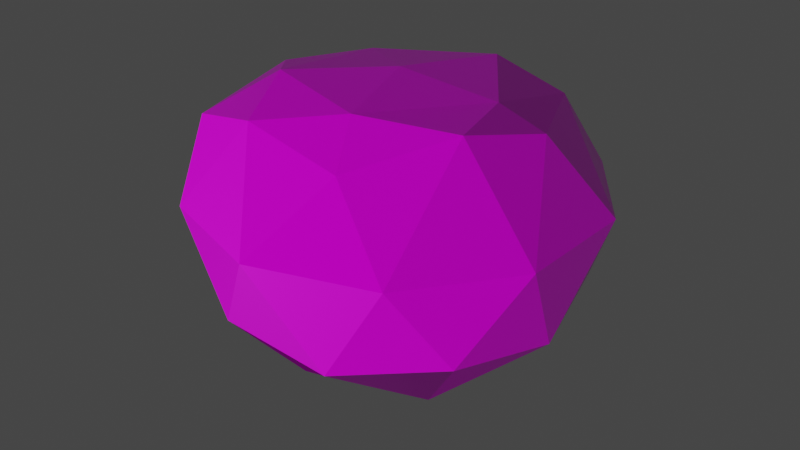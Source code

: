 # Source: stone2.blend  (saved by Blender 2.92.15; exported with 4.5.12 LTS)
import bpy
from mathutils import Matrix  # noqa: F401  (used for matrix-valued properties, if any)

bpy.ops.wm.read_factory_settings(use_empty=True)
scene = bpy.context.scene
scene.name = 'Scene'

# ---- collections
col_collection = bpy.data.collections.new('Collection'); scene.collection.children.link(col_collection)

# ---- images (referenced by path relative to the original .blend; pixels are not part of the script)
import os
ASSET_DIR = os.environ.get("B2B_ASSET_DIR", "")  # directory of the original .blend (textures are referenced by path, not embedded)
HERE = os.path.dirname(os.path.abspath(__file__))  # packed textures are extracted next to this script under _unpacked/

def load_image(name, relpath, width, height, colorspace="sRGB"):
    """Load a texture the original file referenced (path relative to the .blend, or extracted next to this script)."""
    p = next((c for c in (os.path.join(HERE, relpath), os.path.join(ASSET_DIR, relpath)) if relpath and os.path.exists(c)), "")
    if p:
        img = bpy.data.images.load(p, check_existing=True)
        img.name = name
    else:  # same state as the original file: an image datablock whose file is absent (Cycles renders it pink)
        img = bpy.data.images.new(name, width, height)
        img.source = "FILE"
        img.filepath = "//" + (relpath or name)
    img.colorspace_settings.name = colorspace
    return img
img_stone_base_01_basecolor_jpg = load_image('stone_base_01_basecolor.jpg', 'assets/materials/stone_01_fdf23fc1-e392-48b3-8819-dde23c851398/textures_1k/stone_base_01_basecolor.jpg', 1024, 1024, 'sRGB')
img_stone_base_01_ambientocclusion_jpg = load_image('stone_base_01_ambientocclusion.jpg', 'assets/materials/stone_01_fdf23fc1-e392-48b3-8819-dde23c851398/textures_1k/stone_base_01_ambientocclusion.jpg', 1024, 1024, 'sRGB')
img_stone_base_01_height_jpg = load_image('stone_base_01_height.jpg', 'assets/materials/stone_01_fdf23fc1-e392-48b3-8819-dde23c851398/textures_1k/stone_base_01_height.jpg', 1024, 1024, 'Non-Color')
img_stone_base_01_roughness_jpg = load_image('stone_base_01_roughness.jpg', 'assets/materials/stone_01_fdf23fc1-e392-48b3-8819-dde23c851398/textures_1k/stone_base_01_roughness.jpg', 1024, 1024, 'Non-Color')
img_stone_base_01_normal_jpg = load_image('stone_base_01_normal.jpg', 'assets/materials/stone_01_fdf23fc1-e392-48b3-8819-dde23c851398/textures_1k/stone_base_01_normal.jpg', 1024, 1024, 'Non-Color')
img_stone_base_01_metallic_jpg = load_image('stone_base_01_metallic.jpg', 'assets/materials/stone_01_fdf23fc1-e392-48b3-8819-dde23c851398/textures_1k/stone_base_01_metallic.jpg', 1024, 1024, 'Non-Color')

# ---- materials (node trees are filled in below, after node groups)
mat_stone_01 = bpy.data.materials.new('Stone 01')
mat_stone_01.displacement_method = 'DISPLACEMENT'
mat_stone_01.use_transparent_shadow = False

# ---- node groups
ng_nodegroup_002 = bpy.data.node_groups.new('NodeGroup.002', 'ShaderNodeTree')
_s = ng_nodegroup_002.interface.new_socket(name='Vector', in_out='OUTPUT', socket_type='NodeSocketVector')
_s.min_value = 0.0
_s.max_value = 0.0
_s = ng_nodegroup_002.interface.new_socket(name='Vector', in_out='INPUT', socket_type='NodeSocketVector')
_s.min_value = 0.0
_s.max_value = -1e+04
_N = ng_nodegroup_002.nodes; _L = ng_nodegroup_002.links
n0 = _N.new('ShaderNodeInvert'); n0.name = 'Invert'; n0.location = (-1, -64)
n1 = _N.new('ShaderNodeSeparateXYZ'); n1.name = 'Separate XYZ'; n1.location = (-202, 48)
n2 = _N.new('ShaderNodeCombineXYZ'); n2.name = 'Combine XYZ'; n2.location = (202, 64)
n3 = _N.new('NodeGroupInput'); n3.name = 'Group Input'; n3.location = (-402, 0)
n4 = _N.new('NodeGroupOutput'); n4.name = 'Group Output'; n4.location = (402, 0)
_L.new(n3.outputs[0], n1.inputs[0])
_L.new(n1.outputs[0], n2.inputs[0])
_L.new(n2.outputs[0], n4.inputs[0])
_L.new(n1.outputs[1], n0.inputs[1])
_L.new(n0.outputs[0], n2.inputs[1])
_L.new(n1.outputs[2], n2.inputs[2])
n4.is_active_output = True

# ---- material node trees
mat_stone_01.use_nodes = True; mat_stone_01.node_tree.nodes.clear()
_N = mat_stone_01.node_tree.nodes; _L = mat_stone_01.node_tree.links
n0 = _N.new('NodeFrame'); n0.name = 'Frame'; n0.location = (-2516, 456)
n0.label = 'Mapping'
n0.width = 400
n1 = _N.new('NodeFrame'); n1.name = 'Frame.001'; n1.location = (-1871, 947)
n1.label = 'Textures'
n1.width = 355
n2 = _N.new('NodeFrame'); n2.name = 'Frame.002'; n2.location = (-265, -11)
n2.width = 200
n3 = _N.new('ShaderNodeMapping'); n3.name = 'Mapping'; n3.location = (230, -30)
n4 = _N.new('ShaderNodeTexCoord'); n4.name = 'Texture Coordinate'; n4.location = (30, -30)
n5 = _N.new('ShaderNodeGroup'); n5.name = 'Group'; n5.location = (-1411, -218)
n5.node_tree = ng_nodegroup_002
n6 = _N.new('NodeReroute'); n6.name = 'Reroute'; n6.location = (35, -991)
n6.width = 16
n6.socket_idname = 'NodeSocketVector'
n7 = _N.new('ShaderNodeTexImage'); n7.name = 'Image Texture.001'; n7.location = (85, -321)
n7.label = 'Base Color'
n7.image = img_stone_base_01_basecolor_jpg
n8 = _N.new('ShaderNodeTexImage'); n8.name = 'Image Texture.005'; n8.location = (82, -30)
n8.label = 'Base Color'
n8.image = img_stone_base_01_ambientocclusion_jpg
n9 = _N.new('ShaderNodeMix'); n9.name = 'Mix'; n9.location = (-1340, 849)
n9.data_type = 'RGBA'
n9.blend_type = 'MULTIPLY'
n9.inputs[0].default_value = 0.5221
n10 = _N.new('ShaderNodeNormalMap'); n10.name = 'Normal Map'; n10.location = (-1005, -180)
n11 = _N.new('ShaderNodeBsdfPrincipled'); n11.name = 'Principled BSDF.001'; n11.location = (-633, 462)
n11.distribution = 'GGX'
n11.subsurface_method = 'BURLEY'
n11.inputs[3].default_value = 1.45
n11.inputs[27].default_value = (0.0, 0.0, 0.0, 1.0)
n11.inputs[28].default_value = 1.0
n12 = _N.new('ShaderNodeTexImage'); n12.name = 'Image Texture'; n12.location = (85, -1441)
n12.label = 'Displacement'
n12.image = img_stone_base_01_height_jpg
n13 = _N.new('ShaderNodeTexImage'); n13.name = 'Image Texture.003'; n13.location = (85, -881)
n13.label = 'Roughness'
n13.image = img_stone_base_01_roughness_jpg
n14 = _N.new('ShaderNodeOutputMaterial'); n14.name = 'Material Output'; n14.location = (7, 172)
n15 = _N.new('ShaderNodeRGBCurve'); n15.name = 'RGB Curves'; n15.location = (-1267, 188)
_c = n15.mapping.curves[3]
while len(_c.points) > 2: _c.points.remove(_c.points[-1])
_c.points[0].location = (0.0, 0.0); _c.points[0].handle_type = 'AUTO'
_c.points[1].location = (0.5, 0.51786); _c.points[1].handle_type = 'AUTO'
_p = _c.points.new(1.0, 1.0); _p.handle_type = 'AUTO'
n15.mapping.update()
n16 = _N.new('ShaderNodeTexImage'); n16.name = 'Image Texture.004'; n16.location = (85, -1161)
n16.label = 'Normal'
n16.image = img_stone_base_01_normal_jpg
n17 = _N.new('ShaderNodeTexImage'); n17.name = 'Image Texture.002'; n17.location = (85, -601)
n17.label = 'Metallic'
n17.image = img_stone_base_01_metallic_jpg
n18 = _N.new('ShaderNodeDisplacement'); n18.name = 'Displacement'; n18.location = (30, -30)
n18.inputs[2].default_value = 0.05
n3.parent = n0
n4.parent = n0
n6.parent = n1
n7.parent = n1
n8.parent = n1
n12.parent = n1
n13.parent = n1
n16.parent = n1
n17.parent = n1
n18.parent = n2
_L.new(n12.outputs[0], n18.inputs[0])
_L.new(n17.outputs[0], n11.inputs[1])
_L.new(n16.outputs[0], n5.inputs[0])
_L.new(n10.outputs[0], n11.inputs[5])
_L.new(n6.outputs[0], n7.inputs[0])
_L.new(n6.outputs[0], n17.inputs[0])
_L.new(n6.outputs[0], n13.inputs[0])
_L.new(n6.outputs[0], n16.inputs[0])
_L.new(n6.outputs[0], n12.inputs[0])
_L.new(n3.outputs[0], n6.inputs[0])
_L.new(n4.outputs[2], n3.inputs[0])
_L.new(n5.outputs[0], n10.inputs[1])
_L.new(n9.outputs[2], n11.inputs[0])
_L.new(n8.outputs[0], n9.inputs[7])
_L.new(n6.outputs[0], n8.inputs[0])
_L.new(n7.outputs[0], n9.inputs[6])
_L.new(n11.outputs[0], n14.inputs[0])
_L.new(n13.outputs[0], n15.inputs[1])
_L.new(n15.outputs[0], n11.inputs[2])
_L.new(n18.outputs[0], n14.inputs[2])
n14.is_active_output = True

# ---- world
world_world = bpy.data.worlds.new('World'); scene.world = world_world
world_world.use_nodes = True; world_world.node_tree.nodes.clear()
_N = world_world.node_tree.nodes; _L = world_world.node_tree.links
n0 = _N.new('ShaderNodeOutputWorld'); n0.name = 'World Output'; n0.location = (300, 300)
n1 = _N.new('ShaderNodeBackground'); n1.name = 'Background'; n1.location = (10, 300)
n1.inputs[0].default_value = (0.05088, 0.05088, 0.05088, 1.0)
_L.new(n1.outputs[0], n0.inputs[0])
n0.is_active_output = True
world_world.color = (0.05088, 0.05088, 0.05088)
world_world.use_sun_shadow = False
world_world.sun_shadow_jitter_overblur = 0.0

# ---- meshes
me_icosphere = bpy.data.meshes.new('Icosphere')
me_icosphere.from_pydata([(0.0, 0.0, -1.0), (0.7236, -0.5257, -0.4472), (-0.2764, -0.8506, -0.4472), (-0.8944, 0.0, -0.4472), (-0.2764, 0.8506, -0.4472), (0.7236, 0.5257, -0.4472), (0.2764, -0.7214, 0.3703), (-0.7236, -0.5257, 0.3195), (-0.7236, 0.5257, 0.3402), (0.2764, 0.6527, 0.3819), (0.767, 0.0, 0.4472), (0.0, 0.0, 0.5653), (-0.1625, -0.5, -0.8507), (0.4253, -0.309, -0.8507), (0.2629, -0.809, -0.5257), (0.8506, 0.0, -0.5257), (0.4253, 0.309, -0.8507), (-0.5257, 0.0, -0.8507), (-0.6882, -0.5, -0.5257), (-0.1625, 0.5, -0.8507), (-0.6882, 0.5, -0.5257), (0.2629, 0.809, -0.5257), (0.9511, -0.309, 0.0), (0.9511, 0.309, 0.0), (0.0, -1.0, 0.0), (0.5878, -0.809, 0.0), (-0.9511, -0.309, 0.0), (-0.5878, -0.809, 0.0), (-0.5878, 0.809, 0.0), (-0.9511, 0.309, 0.0), (0.5878, 0.809, 0.0), (0.0, 1.0, 0.0), (0.6323, -0.3825, 0.5257), (-0.2629, -0.6672, 0.4448), (-0.7097, 0.0, 0.4396), (-0.2629, 0.7122, 0.2633), (0.5371, 0.5, 0.4247), (0.1625, -0.5, 0.5344), (0.5257, 0.0, 0.5259), (-0.4253, -0.309, 0.5376), (-0.4253, 0.309, 0.4813), (0.1625, 0.5, 0.5272)], [], [(0, 13, 12), (1, 13, 15), (0, 12, 17), (0, 17, 19), (0, 19, 16), (1, 15, 22), (2, 14, 24), (3, 18, 26), (4, 20, 28), (5, 21, 30), (1, 22, 25), (2, 24, 27), (3, 26, 29), (4, 28, 31), (5, 30, 23), (6, 32, 37), (7, 33, 39), (8, 34, 40), (9, 35, 41), (10, 36, 38), (38, 41, 11), (38, 36, 41), (36, 9, 41), (41, 40, 11), (41, 35, 40), (35, 8, 40), (40, 39, 11), (40, 34, 39), (34, 7, 39), (39, 37, 11), (39, 33, 37), (33, 6, 37), (37, 38, 11), (37, 32, 38), (32, 10, 38), (23, 36, 10), (23, 30, 36), (30, 9, 36), (31, 35, 9), (31, 28, 35), (28, 8, 35), (29, 34, 8), (29, 26, 34), (26, 7, 34), (27, 33, 7), (27, 24, 33), (24, 6, 33), (25, 32, 6), (25, 22, 32), (22, 10, 32), (30, 31, 9), (30, 21, 31), (21, 4, 31), (28, 29, 8), (28, 20, 29), (20, 3, 29), (26, 27, 7), (26, 18, 27), (18, 2, 27), (24, 25, 6), (24, 14, 25), (14, 1, 25), (22, 23, 10), (22, 15, 23), (15, 5, 23), (16, 21, 5), (16, 19, 21), (19, 4, 21), (19, 20, 4), (19, 17, 20), (17, 3, 20), (17, 18, 3), (17, 12, 18), (12, 2, 18), (15, 16, 5), (15, 13, 16), (13, 0, 16), (12, 14, 2), (12, 13, 14), (13, 1, 14)])
_uv = me_icosphere.uv_layers.new(name='UVMap')
_uv.uv.foreach_set('vector', [0.8182, 0.0, 0.7727, 0.07873, 0.8636, 0.07873, 0.7273, 0.1575, 0.6818, 0.07873, 0.6364, 0.1575, 0.09091, 0.0, 0.04545, 0.07873, 0.1364, 0.07873, 0.2727, 0.0, 0.2273, 0.07873, 0.3182, 0.07873, 0.4545, 0.0, 0.4091, 0.07873, 0.5, 0.07873, 0.7273, 0.1575, 0.6364, 0.1575, 0.6818, 0.2362, 0.9091, 0.1575, 0.8182, 0.1575, 0.8636, 0.2362, 0.1818, 0.1575, 0.09091, 0.1575, 0.1364, 0.2362, 0.3636, 0.1575, 0.2727, 0.1575, 0.3182, 0.2362, 0.5455, 0.1575, 0.4545, 0.1575, 0.5, 0.2362, 0.7273, 0.1575, 0.6818, 0.2362, 0.7727, 0.2362, 0.9091, 0.1575, 0.8636, 0.2362, 0.9545, 0.2362, 0.1818, 0.1575, 0.1364, 0.2362, 0.2273, 0.2362, 0.3636, 0.1575, 0.3182, 0.2362, 0.4091, 0.2362, 0.5455, 0.1575, 0.5, 0.2362, 0.5909, 0.2362, 0.8182, 0.3149, 0.7273, 0.3149, 0.7727, 0.3937, 1.0, 0.3149, 0.9091, 0.3149, 0.9545, 0.3937, 0.2727, 0.3149, 0.1818, 0.3149, 0.2273, 0.3937, 0.4545, 0.3149, 0.3636, 0.3149, 0.4091, 0.3937, 0.6364, 0.3149, 0.5455, 0.3149, 0.5909, 0.3937, 0.5909, 0.3937, 0.5, 0.3937, 0.5455, 0.4724, 0.5909, 0.3937, 0.5455, 0.3149, 0.5, 0.3937, 0.5455, 0.3149, 0.4545, 0.3149, 0.5, 0.3937, 0.4091, 0.3937, 0.3182, 0.3937, 0.3636, 0.4724, 0.4091, 0.3937, 0.3636, 0.3149, 0.3182, 0.3937, 0.3636, 0.3149, 0.2727, 0.3149, 0.3182, 0.3937, 0.2273, 0.3937, 0.1364, 0.3937, 0.1818, 0.4724, 0.2273, 0.3937, 0.1818, 0.3149, 0.1364, 0.3937, 0.1818, 0.3149, 0.09091, 0.3149, 0.1364, 0.3937, 0.9545, 0.3937, 0.8636, 0.3937, 0.9091, 0.4724, 0.9545, 0.3937, 0.9091, 0.3149, 0.8636, 0.3937, 0.9091, 0.3149, 0.8182, 0.3149, 0.8636, 0.3937, 0.7727, 0.3937, 0.6818, 0.3937, 0.7273, 0.4724, 0.7727, 0.3937, 0.7273, 0.3149, 0.6818, 0.3937, 0.7273, 0.3149, 0.6364, 0.3149, 0.6818, 0.3937, 0.5909, 0.2362, 0.5455, 0.3149, 0.6364, 0.3149, 0.5909, 0.2362, 0.5, 0.2362, 0.5455, 0.3149, 0.5, 0.2362, 0.4545, 0.3149, 0.5455, 0.3149, 0.4091, 0.2362, 0.3636, 0.3149, 0.4545, 0.3149, 0.4091, 0.2362, 0.3182, 0.2362, 0.3636, 0.3149, 0.3182, 0.2362, 0.2727, 0.3149, 0.3636, 0.3149, 0.2273, 0.2362, 0.1818, 0.3149, 0.2727, 0.3149, 0.2273, 0.2362, 0.1364, 0.2362, 0.1818, 0.3149, 0.1364, 0.2362, 0.09091, 0.3149, 0.1818, 0.3149, 0.9545, 0.2362, 0.9091, 0.3149, 1.0, 0.3149, 0.9545, 0.2362, 0.8636, 0.2362, 0.9091, 0.3149, 0.8636, 0.2362, 0.8182, 0.3149, 0.9091, 0.3149, 0.7727, 0.2362, 0.7273, 0.3149, 0.8182, 0.3149, 0.7727, 0.2362, 0.6818, 0.2362, 0.7273, 0.3149, 0.6818, 0.2362, 0.6364, 0.3149, 0.7273, 0.3149, 0.5, 0.2362, 0.4091, 0.2362, 0.4545, 0.3149, 0.5, 0.2362, 0.4545, 0.1575, 0.4091, 0.2362, 0.4545, 0.1575, 0.3636, 0.1575, 0.4091, 0.2362, 0.3182, 0.2362, 0.2273, 0.2362, 0.2727, 0.3149, 0.3182, 0.2362, 0.2727, 0.1575, 0.2273, 0.2362, 0.2727, 0.1575, 0.1818, 0.1575, 0.2273, 0.2362, 0.1364, 0.2362, 0.04545, 0.2362, 0.09091, 0.3149, 0.1364, 0.2362, 0.09091, 0.1575, 0.04545, 0.2362, 0.09091, 0.1575, 0.0, 0.1575, 0.04545, 0.2362, 0.8636, 0.2362, 0.7727, 0.2362, 0.8182, 0.3149, 0.8636, 0.2362, 0.8182, 0.1575, 0.7727, 0.2362, 0.8182, 0.1575, 0.7273, 0.1575, 0.7727, 0.2362, 0.6818, 0.2362, 0.5909, 0.2362, 0.6364, 0.3149, 0.6818, 0.2362, 0.6364, 0.1575, 0.5909, 0.2362, 0.6364, 0.1575, 0.5455, 0.1575, 0.5909, 0.2362, 0.5, 0.07873, 0.4545, 0.1575, 0.5455, 0.1575, 0.5, 0.07873, 0.4091, 0.07873, 0.4545, 0.1575, 0.4091, 0.07873, 0.3636, 0.1575, 0.4545, 0.1575, 0.3182, 0.07873, 0.2727, 0.1575, 0.3636, 0.1575, 0.3182, 0.07873, 0.2273, 0.07873, 0.2727, 0.1575, 0.2273, 0.07873, 0.1818, 0.1575, 0.2727, 0.1575, 0.1364, 0.07873, 0.09091, 0.1575, 0.1818, 0.1575, 0.1364, 0.07873, 0.04545, 0.07873, 0.09091, 0.1575, 0.04545, 0.07873, 0.0, 0.1575, 0.09091, 0.1575, 0.6364, 0.1575, 0.5909, 0.07873, 0.5455, 0.1575, 0.6364, 0.1575, 0.6818, 0.07873, 0.5909, 0.07873, 0.6818, 0.07873, 0.6364, 0.0, 0.5909, 0.07873, 0.8636, 0.07873, 0.8182, 0.1575, 0.9091, 0.1575, 0.8636, 0.07873, 0.7727, 0.07873, 0.8182, 0.1575, 0.7727, 0.07873, 0.7273, 0.1575, 0.8182, 0.1575])
_uv = me_icosphere.uv_layers.new(name='automap')
_uv.uv.foreach_set('vector', [0.5022, 0.4987, 0.7148, 0.3442, 0.4209, 0.2487, 0.2358, 0.3121, 0.3442, 0.1103, 0.4987, 0.2728, 0.5022, 0.4987, 0.4209, 0.2487, 0.2393, 0.4987, 0.5022, 0.4987, 0.2393, 0.4987, 0.4209, 0.7487, 0.5022, 0.4987, 0.4209, 0.7487, 0.7148, 0.6532, 0.2358, 0.3121, 0.4987, 0.2728, 0.3442, 0.5357, 0.364, 0.3121, 0.6336, 0.2728, 0.5022, 0.5357, 0.4987, 0.3121, 0.2487, 0.2728, 0.3442, 0.5357, 0.364, 0.3121, 0.1581, 0.2728, 0.2083, 0.5357, 0.864, 0.3121, 0.6336, 0.2728, 0.796, 0.5357, 0.2358, 0.3121, 0.3442, 0.5357, 0.09418, 0.5357, 0.364, 0.3121, 0.5022, 0.5357, 0.2083, 0.5357, 0.4987, 0.3121, 0.3442, 0.5357, 0.6532, 0.5357, 0.364, 0.3121, 0.2083, 0.5357, 0.5022, 0.5357, 0.7615, 0.3121, 0.9032, 0.5357, 0.6532, 0.5357, 0.6403, 0.138, 0.8183, 0.3074, 0.5834, 0.2487, 0.1403, 0.2358, 0.3707, 0.1651, 0.2895, 0.3442, 0.1403, 0.7615, 0.1473, 0.4987, 0.2895, 0.6532, 0.6403, 0.7266, 0.3707, 0.6673, 0.5834, 0.7993, 0.8857, 0.4987, 0.7707, 0.7487, 0.765, 0.4987, 0.765, 0.4987, 0.5834, 0.7487, 0.5022, 0.4987, 0.765, 0.4987, 0.7707, 0.7487, 0.5834, 0.7487, 0.7707, 0.7487, 0.6403, 0.825, 0.5834, 0.7487, 0.5834, 0.7487, 0.2895, 0.6532, 0.5022, 0.4987, 0.5834, 0.7487, 0.3707, 0.8548, 0.2895, 0.6532, 0.3707, 0.8548, 0.1403, 0.7615, 0.2895, 0.6532, 0.2895, 0.6532, 0.2895, 0.3442, 0.5022, 0.4987, 0.2895, 0.6532, 0.1473, 0.4987, 0.2895, 0.3442, 0.1473, 0.4987, 0.1403, 0.2358, 0.2895, 0.3442, 0.2895, 0.3442, 0.5834, 0.2487, 0.5022, 0.4987, 0.2895, 0.3442, 0.3707, 0.1651, 0.5834, 0.2487, 0.3707, 0.1651, 0.6403, 0.138, 0.5834, 0.2487, 0.5834, 0.2487, 0.765, 0.4987, 0.5022, 0.4987, 0.5834, 0.2487, 0.8183, 0.3074, 0.765, 0.4987, 0.8183, 0.3074, 0.8857, 0.4987, 0.765, 0.4987, 0.6532, 0.5357, 0.7487, 0.748, 0.4987, 0.7593, 0.6532, 0.5357, 0.9032, 0.5357, 0.7487, 0.748, 0.796, 0.5357, 0.6403, 0.7266, 0.7707, 0.748, 0.5022, 0.5357, 0.3707, 0.6673, 0.6403, 0.7266, 0.5022, 0.5357, 0.2083, 0.5357, 0.3707, 0.6673, 0.2083, 0.5357, 0.1403, 0.7058, 0.3707, 0.6673, 0.6532, 0.5357, 0.4987, 0.7554, 0.7615, 0.7058, 0.6532, 0.5357, 0.3442, 0.5357, 0.4987, 0.7554, 0.3442, 0.5357, 0.2358, 0.6954, 0.4987, 0.7554, 0.2083, 0.5357, 0.3707, 0.7581, 0.1403, 0.6954, 0.2083, 0.5357, 0.5022, 0.5357, 0.3707, 0.7581, 0.5022, 0.5357, 0.6403, 0.7208, 0.3707, 0.7581, 0.796, 0.5357, 0.8183, 0.7985, 0.6403, 0.7208, 0.09418, 0.5357, 0.3442, 0.5357, 0.3074, 0.7985, 0.3442, 0.5357, 0.4987, 0.7593, 0.3074, 0.7985, 0.796, 0.5357, 0.5022, 0.5357, 0.6403, 0.7266, 0.796, 0.5357, 0.6336, 0.2728, 0.5022, 0.5357, 0.6336, 0.2728, 0.364, 0.3121, 0.5022, 0.5357, 0.9032, 0.5357, 0.6532, 0.5357, 0.7615, 0.7058, 0.9032, 0.5357, 0.7487, 0.2728, 0.6532, 0.5357, 0.7487, 0.2728, 0.4987, 0.3121, 0.6532, 0.5357, 0.3442, 0.5357, 0.09418, 0.5357, 0.2358, 0.6954, 0.3442, 0.5357, 0.2487, 0.2728, 0.09418, 0.5357, 0.1581, 0.2728, 0.364, 0.3121, 0.2083, 0.5357, 0.5022, 0.5357, 0.796, 0.5357, 0.6403, 0.7208, 0.5022, 0.5357, 0.6336, 0.2728, 0.796, 0.5357, 0.6336, 0.2728, 0.864, 0.3121, 0.796, 0.5357, 0.3442, 0.5357, 0.6532, 0.5357, 0.4987, 0.7593, 0.3442, 0.5357, 0.4987, 0.2728, 0.6532, 0.5357, 0.4987, 0.2728, 0.7615, 0.3121, 0.6532, 0.5357, 0.7148, 0.6532, 0.6336, 0.9032, 0.864, 0.7615, 0.7148, 0.6532, 0.4209, 0.7487, 0.6336, 0.9032, 0.4209, 0.1103, 0.364, 0.3121, 0.6336, 0.2728, 0.4209, 0.7487, 0.1581, 0.7487, 0.364, 0.924, 0.4209, 0.7487, 0.2393, 0.4987, 0.1581, 0.7487, 0.4987, 0.1103, 0.4987, 0.3121, 0.7487, 0.2728, 0.4987, 0.1103, 0.2487, 0.2728, 0.4987, 0.3121, 0.2393, 0.4987, 0.4209, 0.2487, 0.1581, 0.2487, 0.4209, 0.2487, 0.364, 0.07336, 0.1581, 0.2487, 0.4987, 0.2728, 0.6532, 0.1103, 0.7615, 0.3121, 0.9275, 0.4987, 0.7148, 0.3442, 0.7148, 0.6532, 0.7148, 0.3442, 0.5022, 0.4987, 0.7148, 0.6532, 0.4209, 0.1103, 0.6336, 0.2728, 0.364, 0.3121, 0.4209, 0.2487, 0.7148, 0.3442, 0.6336, 0.09418, 0.7148, 0.3442, 0.864, 0.2358, 0.6336, 0.09418])
_uv.active_render = True
me_icosphere.materials.append(mat_stone_01)
me_icosphere.use_remesh_fix_poles = True
me_icosphere.use_remesh_preserve_attributes = False
me_icosphere.use_mirror_vertex_groups = False
me_icosphere.auto_texspace = False
me_icosphere.update()

# ---- objects
ob_icosphere = bpy.data.objects.new('Icosphere', me_icosphere)

# ---- transforms, parenting, visibility, modifiers, constraints
ob_icosphere.location = (0.0, 0.0, 0.0)
ob_icosphere.lineart.crease_threshold = 0.0

# ---- collection membership
col_collection.objects.link(ob_icosphere)

# ---- scene / render settings (as saved in the file)
scene.frame_start = 1; scene.frame_end = 250; scene.frame_set(1)
scene.render.engine = 'BLENDER_EEVEE_NEXT'
scene.cycles.use_denoising = False
scene.cycles.samples = 128
scene.cycles.sampling_pattern = 'TABULATED_SOBOL'
scene.cycles.use_adaptive_sampling = False
scene.cycles.use_light_tree = False
scene.view_settings.view_transform = 'Filmic'
bpy.context.view_layer.update()

# ---- added for rendering (the .blend has no active camera and no usable light): camera, sun
cam_auto = bpy.data.cameras.new('AutoCamera')
cam_auto.lens = 50.0
cam_auto.sensor_width = 36.0
cam_auto.clip_end = 1000.0
ob_auto_camera = bpy.data.objects.new('AutoCamera', cam_auto)
scene.collection.objects.link(ob_auto_camera)
ob_auto_camera.location = (2.93578, -3.52294, 2.13128)
ob_auto_camera.rotation_euler = (1.09748, -7.21219e-08, 0.694738)
scene.camera = ob_auto_camera
light_auto_sun = bpy.data.lights.new('AutoSun', 'SUN')
light_auto_sun.energy = 3.0
light_auto_sun.angle = 0.0523599
ob_auto_sun = bpy.data.objects.new('AutoSun', light_auto_sun)
scene.collection.objects.link(ob_auto_sun)
ob_auto_sun.rotation_euler = (0.872665, 0.174533, 0.523599)
bpy.context.view_layer.update()
